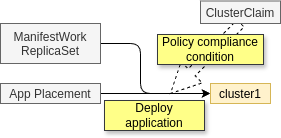

The diagram above was exported from draw.io. Its source (the exported page's mxGraphModel, read from the mxfile embedded in the PNG):
<mxGraphModel dx="693" dy="1554" grid="1" gridSize="10" guides="1" tooltips="1" connect="1" arrows="1" fold="1" page="1" pageScale="1" pageWidth="827" pageHeight="1169" math="0" shadow="0">
  <root>
    <mxCell id="0" />
    <mxCell id="1" parent="0" />
    <mxCell id="212" value="Deploy&lt;div&gt;application&lt;/div&gt;" style="text;html=1;align=center;verticalAlign=middle;whiteSpace=wrap;rounded=0;fillColor=#ffff88;strokeColor=#36393d;perimeter=rectanglePerimeter;shadow=1;" parent="1" vertex="1">
      <mxGeometry x="294" y="-423" width="100" height="30" as="geometry" />
    </mxCell>
    <mxCell id="231" style="edgeStyle=none;html=1;exitX=1;exitY=0.5;exitDx=0;exitDy=0;entryX=0;entryY=0.5;entryDx=0;entryDy=0;" edge="1" parent="1" source="224" target="227">
      <mxGeometry relative="1" as="geometry">
        <Array as="points">
          <mxPoint x="330" y="-480" />
          <mxPoint x="330" y="-430" />
        </Array>
      </mxGeometry>
    </mxCell>
    <mxCell id="224" value="ManifestWork&#10;ReplicaSet" style="shape=rectangle;fillColor=#f5f5f5;fontColor=#333333;strokeColor=#666666;" vertex="1" parent="1">
      <mxGeometry x="190" y="-500" width="100" height="40" as="geometry" />
    </mxCell>
    <mxCell id="228" style="edgeStyle=none;html=1;exitX=1;exitY=0.5;exitDx=0;exitDy=0;entryX=0;entryY=0.5;entryDx=0;entryDy=0;" edge="1" parent="1" source="225" target="227">
      <mxGeometry relative="1" as="geometry" />
    </mxCell>
    <mxCell id="225" value="App Placement" style="shape=rectangle;fillColor=#f5f5f5;fontColor=#333333;strokeColor=#666666;" vertex="1" parent="1">
      <mxGeometry x="190" y="-440" width="100" height="20" as="geometry" />
    </mxCell>
    <mxCell id="229" style="edgeStyle=none;html=1;exitX=0.5;exitY=1;exitDx=0;exitDy=0;dashed=1;shape=arrow;" edge="1" parent="1" source="226">
      <mxGeometry relative="1" as="geometry">
        <mxPoint x="360" y="-430" as="targetPoint" />
      </mxGeometry>
    </mxCell>
    <mxCell id="226" value="ClusterClaim" style="shape=rectangle;fillColor=#f5f5f5;fontColor=#333333;strokeColor=#666666;" vertex="1" parent="1">
      <mxGeometry x="390" y="-522.5" width="80" height="22.5" as="geometry" />
    </mxCell>
    <mxCell id="227" value="cluster1" style="shape=rectangle;fillColor=#fff2cc;strokeColor=#d6b656;" vertex="1" parent="1">
      <mxGeometry x="400" y="-440" width="60" height="20" as="geometry" />
    </mxCell>
    <mxCell id="215" value="&lt;font&gt;Policy&amp;nbsp;&lt;span style=&quot;background-color: transparent;&quot;&gt;compliance&lt;/span&gt;&lt;/font&gt;&lt;div&gt;&lt;div&gt;&lt;font&gt;condition&lt;/font&gt;&lt;/div&gt;&lt;/div&gt;" style="text;html=1;align=center;verticalAlign=middle;whiteSpace=wrap;rounded=0;fillColor=#ffff88;strokeColor=#36393d;shadow=1;fontColor=default;" parent="1" vertex="1">
      <mxGeometry x="347" y="-489" width="106" height="30" as="geometry" />
    </mxCell>
  </root>
</mxGraphModel>